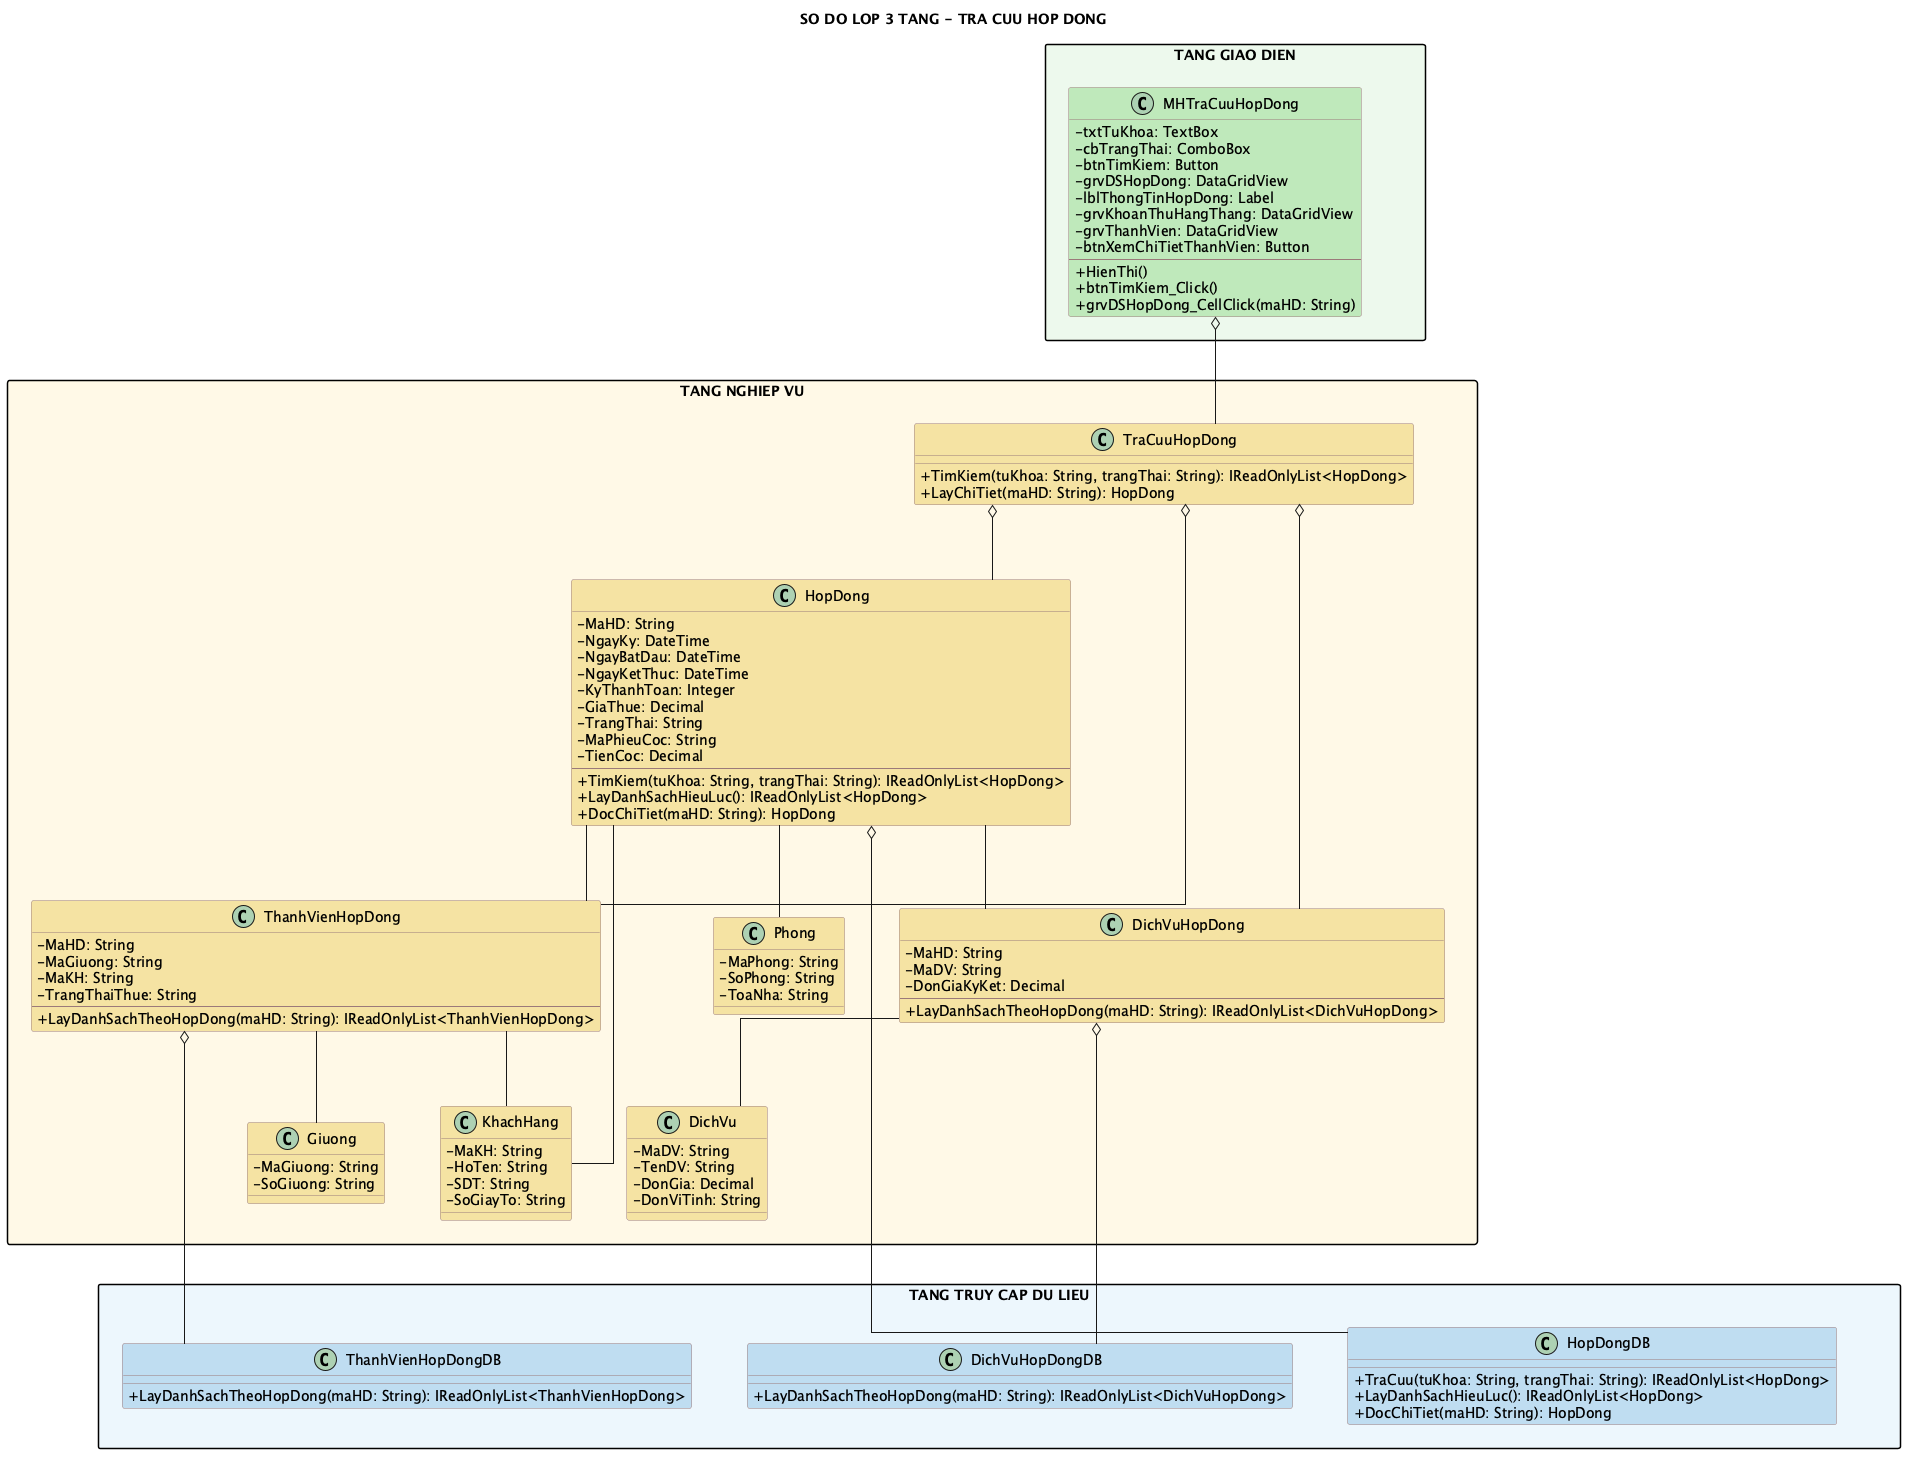

The diagram above was rendered by PlantUML. Its source (embedded in the PNG):
@startuml
title SO DO LOP 3 TANG - TRA CUU HOP DONG

top to bottom direction
skinparam shadowing false
skinparam linetype ortho
skinparam nodesep 55
skinparam ranksep 75
skinparam packageStyle rectangle
skinparam classAttributeIconSize 0
skinparam class {
  BackgroundColor #FFFACD
  BorderColor #9B7B7B
}

package "TANG GIAO DIEN" as GUI_LAYER #EDF9EC {
  class MHTraCuuHopDong #BFE8BA {
    - txtTuKhoa: TextBox
    - cbTrangThai: ComboBox
    - btnTimKiem: Button
    - grvDSHopDong: DataGridView
    - lblThongTinHopDong: Label
    - grvKhoanThuHangThang: DataGridView
    - grvThanhVien: DataGridView
    - btnXemChiTietThanhVien: Button
    --
    + HienThi()
    + btnTimKiem_Click()
    + grvDSHopDong_CellClick(maHD: String)
  }
}

package "TANG NGHIEP VU" as BUS_LAYER #FFF9E6 {
  class TraCuuHopDong #F4E3A2 {
    + TimKiem(tuKhoa: String, trangThai: String): IReadOnlyList<HopDong>
    + LayChiTiet(maHD: String): HopDong
  }

  class HopDong #F4E3A2 {
    - MaHD: String
    - NgayKy: DateTime
    - NgayBatDau: DateTime
    - NgayKetThuc: DateTime
    - KyThanhToan: Integer
    - GiaThue: Decimal
    - TrangThai: String
    - MaPhieuCoc: String
    - TienCoc: Decimal
    --
    + TimKiem(tuKhoa: String, trangThai: String): IReadOnlyList<HopDong>
    + LayDanhSachHieuLuc(): IReadOnlyList<HopDong>
    + DocChiTiet(maHD: String): HopDong
  }

  class ThanhVienHopDong #F4E3A2 {
    - MaHD: String
    - MaGiuong: String
    - MaKH: String
    - TrangThaiThue: String
    --
    + LayDanhSachTheoHopDong(maHD: String): IReadOnlyList<ThanhVienHopDong>
  }

  class DichVuHopDong #F4E3A2 {
    - MaHD: String
    - MaDV: String
    - DonGiaKyKet: Decimal
    --
    + LayDanhSachTheoHopDong(maHD: String): IReadOnlyList<DichVuHopDong>
  }

  class KhachHang #F4E3A2 {
    - MaKH: String
    - HoTen: String
    - SDT: String
    - SoGiayTo: String
  }

  class Phong #F4E3A2 {
    - MaPhong: String
    - SoPhong: String
    - ToaNha: String
  }

  class DichVu #F4E3A2 {
    - MaDV: String
    - TenDV: String
    - DonGia: Decimal
    - DonViTinh: String
  }

  class Giuong #F4E3A2 {
    - MaGiuong: String
    - SoGiuong: String
  }
}

package "TANG TRUY CAP DU LIEU" as DAL_LAYER #EDF6FC {
  class HopDongDB #BFDCF0 {
    + TraCuu(tuKhoa: String, trangThai: String): IReadOnlyList<HopDong>
    + LayDanhSachHieuLuc(): IReadOnlyList<HopDong>
    + DocChiTiet(maHD: String): HopDong
  }

  class ThanhVienHopDongDB #BFDCF0 {
    + LayDanhSachTheoHopDong(maHD: String): IReadOnlyList<ThanhVienHopDong>
  }

  class DichVuHopDongDB #BFDCF0 {
    + LayDanhSachTheoHopDong(maHD: String): IReadOnlyList<DichVuHopDong>
  }
}

MHTraCuuHopDong o-- TraCuuHopDong

TraCuuHopDong o-- HopDong
TraCuuHopDong o-- ThanhVienHopDong
TraCuuHopDong o-- DichVuHopDong

HopDong o-- HopDongDB
ThanhVienHopDong o-- ThanhVienHopDongDB
DichVuHopDong o-- DichVuHopDongDB

HopDong -- KhachHang
HopDong -- Phong
HopDong -- ThanhVienHopDong
HopDong -- DichVuHopDong
ThanhVienHopDong -- KhachHang
ThanhVienHopDong -- Giuong
DichVuHopDong -- DichVu


GUI_LAYER -[hidden]down- BUS_LAYER
BUS_LAYER -[hidden]down- DAL_LAYER
TraCuuHopDong -[hidden]down- HopDongDB
Giuong -[hidden]down- HopDongDB
@enduml